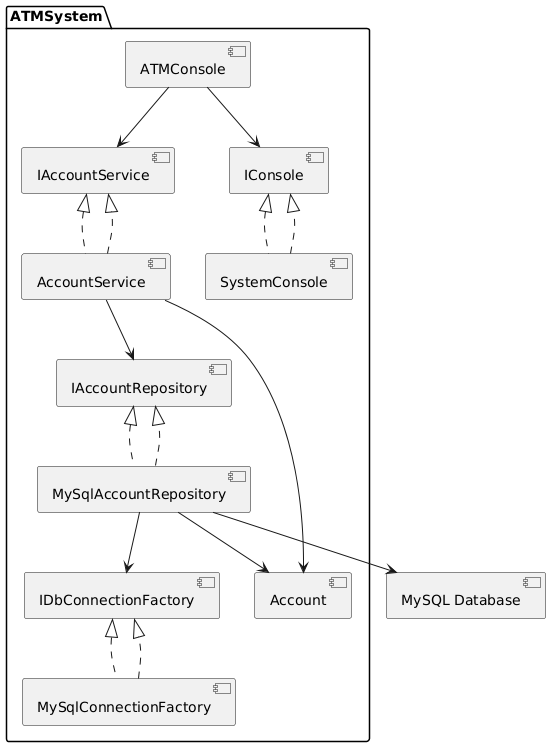

The diagram above was rendered by PlantUML. Its source (embedded in the PNG):
@startuml
package "ATMSystem" {
  [ATMConsole] --> [IAccountService]
  [ATMConsole] --> [IConsole]
  [AccountService] --> [IAccountRepository]
  [AccountService] .down.|> [IAccountService]
  [MySqlAccountRepository] --> [IDbConnectionFactory]
  [MySqlAccountRepository] .down.|> [IAccountRepository]
  [MySqlConnectionFactory] .down.|> [IDbConnectionFactory]
  [SystemConsole] .down.|> [IConsole]

  [IAccountService] <|.. [AccountService]
  [IAccountRepository] <|.. [MySqlAccountRepository]
  [IDbConnectionFactory] <|.. [MySqlConnectionFactory]
  [IConsole] <|.. [SystemConsole]

  [AccountService] --> [Account]
  [MySqlAccountRepository] --> [Account]

  [ATMConsole]
  [AccountService]
  [MySqlAccountRepository]
  [MySqlConnectionFactory]
  [SystemConsole]
  [Account]
  [IAccountService]
  [IAccountRepository]
  [IDbConnectionFactory]
  [IConsole]
}

[MySqlAccountRepository] --> [MySQL Database]
@enduml